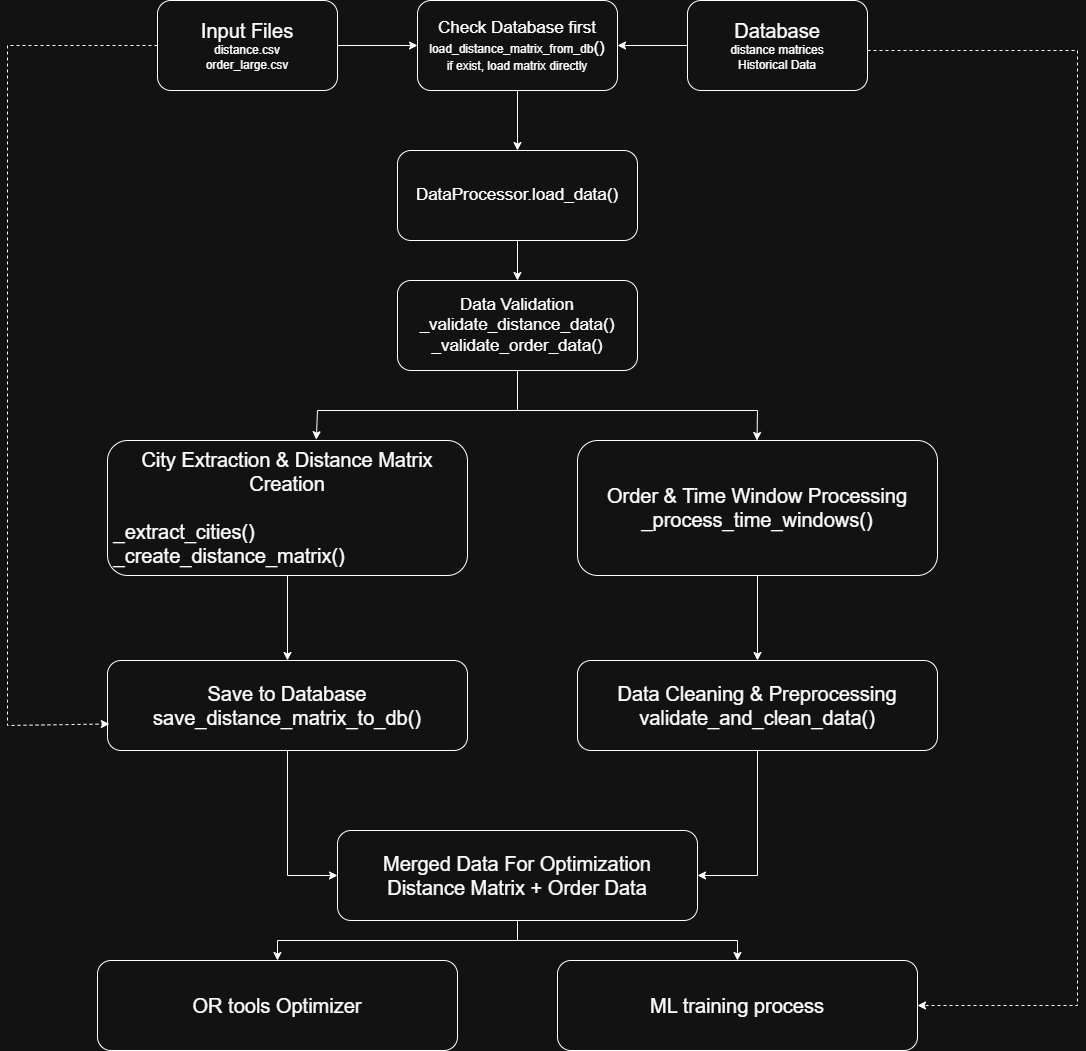

The diagram above was exported from draw.io. Its source (the exported page's mxGraphModel, read from the mxfile embedded in the PNG):
<mxGraphModel dx="2899" dy="1191" grid="1" gridSize="10" guides="1" tooltips="1" connect="1" arrows="1" fold="1" page="1" pageScale="1" pageWidth="850" pageHeight="1100" math="0" shadow="0">
  <root>
    <mxCell id="0" />
    <mxCell id="1" parent="0" />
    <mxCell id="o5nwYVHDkPDsH3Cg_GdA-5" style="edgeStyle=orthogonalEdgeStyle;rounded=0;orthogonalLoop=1;jettySize=auto;html=1;exitX=1;exitY=0.5;exitDx=0;exitDy=0;" edge="1" parent="1" source="o5nwYVHDkPDsH3Cg_GdA-1" target="o5nwYVHDkPDsH3Cg_GdA-3">
      <mxGeometry relative="1" as="geometry" />
    </mxCell>
    <mxCell id="o5nwYVHDkPDsH3Cg_GdA-1" value="&lt;font style=&quot;font-size: 20px;&quot;&gt;Input Files&lt;/font&gt;&lt;div&gt;&lt;div&gt;&lt;div&gt;&lt;font&gt;distance.csv&lt;/font&gt;&lt;/div&gt;&lt;div&gt;&lt;font&gt;order_large.csv&lt;/font&gt;&lt;/div&gt;&lt;/div&gt;&lt;/div&gt;" style="rounded=1;whiteSpace=wrap;html=1;" vertex="1" parent="1">
      <mxGeometry x="40" y="70" width="180" height="90" as="geometry" />
    </mxCell>
    <mxCell id="o5nwYVHDkPDsH3Cg_GdA-23" value="" style="edgeStyle=orthogonalEdgeStyle;rounded=0;orthogonalLoop=1;jettySize=auto;html=1;" edge="1" parent="1" source="o5nwYVHDkPDsH3Cg_GdA-3" target="o5nwYVHDkPDsH3Cg_GdA-7">
      <mxGeometry relative="1" as="geometry" />
    </mxCell>
    <mxCell id="o5nwYVHDkPDsH3Cg_GdA-3" value="&lt;font style=&quot;font-size: 17px;&quot;&gt;Check Database first&lt;/font&gt;&lt;div&gt;&lt;font&gt;load_distance_matrix_from_db&lt;/font&gt;&lt;font style=&quot;font-size: 17px;&quot;&gt;()&lt;/font&gt;&lt;/div&gt;&lt;div&gt;&lt;font&gt;if exist, load matrix directly&lt;/font&gt;&lt;/div&gt;" style="rounded=1;whiteSpace=wrap;html=1;" vertex="1" parent="1">
      <mxGeometry x="300" y="70" width="200" height="90" as="geometry" />
    </mxCell>
    <mxCell id="o5nwYVHDkPDsH3Cg_GdA-6" value="" style="edgeStyle=orthogonalEdgeStyle;rounded=0;orthogonalLoop=1;jettySize=auto;html=1;" edge="1" parent="1" source="o5nwYVHDkPDsH3Cg_GdA-4" target="o5nwYVHDkPDsH3Cg_GdA-3">
      <mxGeometry relative="1" as="geometry" />
    </mxCell>
    <mxCell id="o5nwYVHDkPDsH3Cg_GdA-4" value="&lt;div&gt;&lt;div&gt;&lt;div&gt;&lt;font&gt;&lt;span style=&quot;font-size: 20px;&quot;&gt;Database&lt;/span&gt;&lt;/font&gt;&lt;/div&gt;&lt;div&gt;&lt;font&gt;distance matrices&lt;/font&gt;&lt;/div&gt;&lt;div&gt;&lt;font&gt;Historical Data&lt;/font&gt;&lt;/div&gt;&lt;/div&gt;&lt;/div&gt;" style="rounded=1;whiteSpace=wrap;html=1;" vertex="1" parent="1">
      <mxGeometry x="570" y="70" width="180" height="90" as="geometry" />
    </mxCell>
    <mxCell id="o5nwYVHDkPDsH3Cg_GdA-24" value="" style="edgeStyle=orthogonalEdgeStyle;rounded=0;orthogonalLoop=1;jettySize=auto;html=1;" edge="1" parent="1" source="o5nwYVHDkPDsH3Cg_GdA-7" target="o5nwYVHDkPDsH3Cg_GdA-8">
      <mxGeometry relative="1" as="geometry" />
    </mxCell>
    <mxCell id="o5nwYVHDkPDsH3Cg_GdA-7" value="&lt;span style=&quot;font-size: 17px;&quot;&gt;DataProcessor.load_data()&lt;/span&gt;" style="rounded=1;whiteSpace=wrap;html=1;" vertex="1" parent="1">
      <mxGeometry x="280" y="220" width="240" height="90" as="geometry" />
    </mxCell>
    <mxCell id="o5nwYVHDkPDsH3Cg_GdA-8" value="&lt;span style=&quot;font-size: 17px;&quot;&gt;Data Validation&lt;/span&gt;&lt;div&gt;&lt;span style=&quot;font-size: 17px;&quot;&gt;_validate_distance_data()&lt;/span&gt;&lt;/div&gt;&lt;div&gt;&lt;span style=&quot;font-size: 17px;&quot;&gt;_validate_order_data()&lt;/span&gt;&lt;/div&gt;" style="rounded=1;whiteSpace=wrap;html=1;" vertex="1" parent="1">
      <mxGeometry x="280" y="350" width="240" height="90" as="geometry" />
    </mxCell>
    <mxCell id="o5nwYVHDkPDsH3Cg_GdA-18" value="" style="edgeStyle=orthogonalEdgeStyle;rounded=0;orthogonalLoop=1;jettySize=auto;html=1;" edge="1" parent="1" source="o5nwYVHDkPDsH3Cg_GdA-10" target="o5nwYVHDkPDsH3Cg_GdA-16">
      <mxGeometry relative="1" as="geometry" />
    </mxCell>
    <mxCell id="o5nwYVHDkPDsH3Cg_GdA-10" value="&lt;span style=&quot;font-size: 20px;&quot;&gt;City Extraction &amp;amp; Distance Matrix Creation&lt;/span&gt;&lt;div&gt;&lt;div&gt;&lt;span style=&quot;font-size: 20px;&quot;&gt;&lt;br&gt;&lt;/span&gt;&lt;/div&gt;&lt;div style=&quot;text-align: left;&quot;&gt;&lt;span style=&quot;font-size: 20px;&quot;&gt;&amp;nbsp;_extract_cities()&amp;nbsp; &amp;nbsp; &amp;nbsp; &amp;nbsp; &amp;nbsp;_create_distance_matrix()&lt;/span&gt;&lt;/div&gt;&lt;/div&gt;" style="rounded=1;whiteSpace=wrap;html=1;" vertex="1" parent="1">
      <mxGeometry x="-10" y="510" width="360" height="135" as="geometry" />
    </mxCell>
    <mxCell id="o5nwYVHDkPDsH3Cg_GdA-19" value="" style="edgeStyle=orthogonalEdgeStyle;rounded=0;orthogonalLoop=1;jettySize=auto;html=1;" edge="1" parent="1" source="o5nwYVHDkPDsH3Cg_GdA-11" target="o5nwYVHDkPDsH3Cg_GdA-17">
      <mxGeometry relative="1" as="geometry" />
    </mxCell>
    <mxCell id="o5nwYVHDkPDsH3Cg_GdA-11" value="&lt;span style=&quot;font-size: 20px;&quot;&gt;Order &amp;amp; Time Window Processing&lt;/span&gt;&lt;div&gt;&lt;span style=&quot;font-size: 20px;&quot;&gt;_process_time_windows()&lt;/span&gt;&lt;/div&gt;" style="rounded=1;whiteSpace=wrap;html=1;" vertex="1" parent="1">
      <mxGeometry x="460" y="510" width="360" height="135" as="geometry" />
    </mxCell>
    <mxCell id="o5nwYVHDkPDsH3Cg_GdA-12" value="" style="endArrow=none;html=1;rounded=0;" edge="1" parent="1">
      <mxGeometry width="50" height="50" relative="1" as="geometry">
        <mxPoint x="400" y="480" as="sourcePoint" />
        <mxPoint x="400" y="440" as="targetPoint" />
      </mxGeometry>
    </mxCell>
    <mxCell id="o5nwYVHDkPDsH3Cg_GdA-13" value="" style="endArrow=none;html=1;rounded=0;" edge="1" parent="1">
      <mxGeometry width="50" height="50" relative="1" as="geometry">
        <mxPoint x="200" y="480" as="sourcePoint" />
        <mxPoint x="640" y="480" as="targetPoint" />
      </mxGeometry>
    </mxCell>
    <mxCell id="o5nwYVHDkPDsH3Cg_GdA-14" value="" style="endArrow=classic;html=1;rounded=0;entryX=0.58;entryY=-0.006;entryDx=0;entryDy=0;entryPerimeter=0;" edge="1" parent="1" target="o5nwYVHDkPDsH3Cg_GdA-10">
      <mxGeometry width="50" height="50" relative="1" as="geometry">
        <mxPoint x="200" y="480" as="sourcePoint" />
        <mxPoint x="460" y="530" as="targetPoint" />
      </mxGeometry>
    </mxCell>
    <mxCell id="o5nwYVHDkPDsH3Cg_GdA-15" value="" style="endArrow=classic;html=1;rounded=0;entryX=0.58;entryY=-0.006;entryDx=0;entryDy=0;entryPerimeter=0;" edge="1" parent="1">
      <mxGeometry width="50" height="50" relative="1" as="geometry">
        <mxPoint x="640" y="480" as="sourcePoint" />
        <mxPoint x="639.5" y="510" as="targetPoint" />
      </mxGeometry>
    </mxCell>
    <mxCell id="o5nwYVHDkPDsH3Cg_GdA-21" style="edgeStyle=orthogonalEdgeStyle;rounded=0;orthogonalLoop=1;jettySize=auto;html=1;entryX=0;entryY=0.5;entryDx=0;entryDy=0;" edge="1" parent="1" source="o5nwYVHDkPDsH3Cg_GdA-16" target="o5nwYVHDkPDsH3Cg_GdA-20">
      <mxGeometry relative="1" as="geometry" />
    </mxCell>
    <mxCell id="o5nwYVHDkPDsH3Cg_GdA-16" value="&lt;span style=&quot;font-size: 20px;&quot;&gt;Save to Database&lt;/span&gt;&lt;div&gt;&lt;span style=&quot;font-size: 20px;&quot;&gt;save_distance_matrix_to_db()&lt;/span&gt;&lt;/div&gt;" style="rounded=1;whiteSpace=wrap;html=1;" vertex="1" parent="1">
      <mxGeometry x="-10" y="730" width="360" height="90" as="geometry" />
    </mxCell>
    <mxCell id="o5nwYVHDkPDsH3Cg_GdA-22" style="edgeStyle=orthogonalEdgeStyle;rounded=0;orthogonalLoop=1;jettySize=auto;html=1;entryX=1;entryY=0.5;entryDx=0;entryDy=0;" edge="1" parent="1" source="o5nwYVHDkPDsH3Cg_GdA-17" target="o5nwYVHDkPDsH3Cg_GdA-20">
      <mxGeometry relative="1" as="geometry" />
    </mxCell>
    <mxCell id="o5nwYVHDkPDsH3Cg_GdA-17" value="&lt;span style=&quot;font-size: 20px;&quot;&gt;Data Cleaning &amp;amp; Preprocessing&lt;/span&gt;&lt;div&gt;&lt;span style=&quot;font-size: 20px;&quot;&gt;validate_and_clean_data()&lt;/span&gt;&lt;/div&gt;" style="rounded=1;whiteSpace=wrap;html=1;" vertex="1" parent="1">
      <mxGeometry x="460" y="730" width="360" height="90" as="geometry" />
    </mxCell>
    <mxCell id="o5nwYVHDkPDsH3Cg_GdA-27" style="edgeStyle=orthogonalEdgeStyle;rounded=0;orthogonalLoop=1;jettySize=auto;html=1;" edge="1" parent="1" source="o5nwYVHDkPDsH3Cg_GdA-20" target="o5nwYVHDkPDsH3Cg_GdA-25">
      <mxGeometry relative="1" as="geometry" />
    </mxCell>
    <mxCell id="o5nwYVHDkPDsH3Cg_GdA-28" style="edgeStyle=orthogonalEdgeStyle;rounded=0;orthogonalLoop=1;jettySize=auto;html=1;" edge="1" parent="1" source="o5nwYVHDkPDsH3Cg_GdA-20" target="o5nwYVHDkPDsH3Cg_GdA-26">
      <mxGeometry relative="1" as="geometry" />
    </mxCell>
    <mxCell id="o5nwYVHDkPDsH3Cg_GdA-20" value="&lt;span style=&quot;font-size: 20px;&quot;&gt;Merged Data For Optimization&lt;/span&gt;&lt;div&gt;&lt;span style=&quot;font-size: 20px;&quot;&gt;Distance Matrix + Order Data&lt;/span&gt;&lt;/div&gt;" style="rounded=1;whiteSpace=wrap;html=1;" vertex="1" parent="1">
      <mxGeometry x="220" y="900" width="360" height="90" as="geometry" />
    </mxCell>
    <mxCell id="o5nwYVHDkPDsH3Cg_GdA-25" value="&lt;span style=&quot;font-size: 20px;&quot;&gt;OR tools Optimizer&lt;/span&gt;" style="rounded=1;whiteSpace=wrap;html=1;" vertex="1" parent="1">
      <mxGeometry x="-20" y="1030" width="360" height="90" as="geometry" />
    </mxCell>
    <mxCell id="o5nwYVHDkPDsH3Cg_GdA-26" value="&lt;span style=&quot;font-size: 20px;&quot;&gt;ML training process&lt;/span&gt;" style="rounded=1;whiteSpace=wrap;html=1;" vertex="1" parent="1">
      <mxGeometry x="440" y="1030" width="360" height="90" as="geometry" />
    </mxCell>
    <mxCell id="o5nwYVHDkPDsH3Cg_GdA-31" value="" style="endArrow=classic;html=1;rounded=0;entryX=1;entryY=0.5;entryDx=0;entryDy=0;dashed=1;" edge="1" parent="1" target="o5nwYVHDkPDsH3Cg_GdA-26">
      <mxGeometry width="50" height="50" relative="1" as="geometry">
        <mxPoint x="750" y="120" as="sourcePoint" />
        <mxPoint x="960" y="1080" as="targetPoint" />
        <Array as="points">
          <mxPoint x="960" y="120" />
          <mxPoint x="960" y="1050" />
          <mxPoint x="960" y="1075" />
        </Array>
      </mxGeometry>
    </mxCell>
    <mxCell id="o5nwYVHDkPDsH3Cg_GdA-32" value="" style="endArrow=classic;html=1;rounded=0;entryX=0.005;entryY=0.705;entryDx=0;entryDy=0;dashed=1;exitX=0;exitY=0.5;exitDx=0;exitDy=0;entryPerimeter=0;" edge="1" parent="1" source="o5nwYVHDkPDsH3Cg_GdA-1" target="o5nwYVHDkPDsH3Cg_GdA-16">
      <mxGeometry width="50" height="50" relative="1" as="geometry">
        <mxPoint x="-320" y="-160" as="sourcePoint" />
        <mxPoint x="-270" y="795" as="targetPoint" />
        <Array as="points">
          <mxPoint x="-110" y="115" />
          <mxPoint x="-110" y="770" />
          <mxPoint x="-110" y="795" />
        </Array>
      </mxGeometry>
    </mxCell>
  </root>
</mxGraphModel>